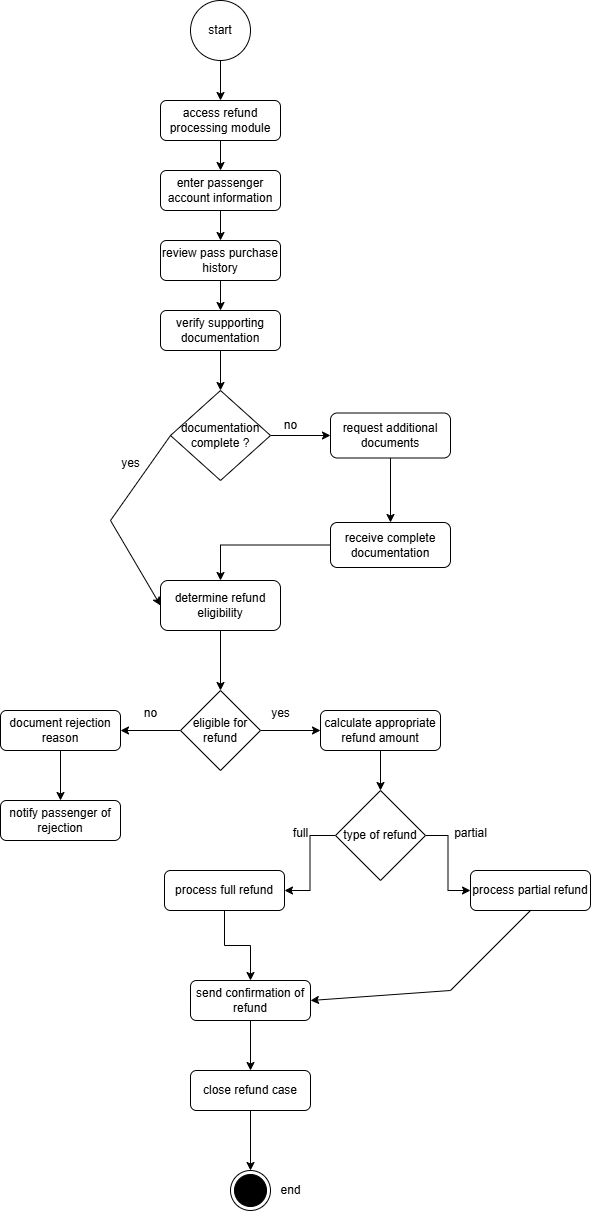

The diagram above was exported from draw.io. Its source (the exported page's mxGraphModel, read from the mxfile embedded in the PNG):
<mxGraphModel dx="872" dy="439" grid="1" gridSize="10" guides="1" tooltips="1" connect="1" arrows="1" fold="1" page="1" pageScale="1" pageWidth="827" pageHeight="1169" math="0" shadow="0">
  <root>
    <mxCell id="0" />
    <mxCell id="1" parent="0" />
    <mxCell id="XKFIlActCM2zVDeeILIk-3" value="" style="edgeStyle=orthogonalEdgeStyle;rounded=0;orthogonalLoop=1;jettySize=auto;html=1;" edge="1" parent="1" source="XKFIlActCM2zVDeeILIk-1" target="XKFIlActCM2zVDeeILIk-2">
      <mxGeometry relative="1" as="geometry" />
    </mxCell>
    <mxCell id="XKFIlActCM2zVDeeILIk-1" value="start" style="ellipse;whiteSpace=wrap;html=1;aspect=fixed;" vertex="1" parent="1">
      <mxGeometry x="380" y="40" width="60" height="60" as="geometry" />
    </mxCell>
    <mxCell id="XKFIlActCM2zVDeeILIk-5" value="" style="edgeStyle=orthogonalEdgeStyle;rounded=0;orthogonalLoop=1;jettySize=auto;html=1;" edge="1" parent="1" source="XKFIlActCM2zVDeeILIk-2" target="XKFIlActCM2zVDeeILIk-4">
      <mxGeometry relative="1" as="geometry" />
    </mxCell>
    <mxCell id="XKFIlActCM2zVDeeILIk-2" value="access refund processing module" style="rounded=1;whiteSpace=wrap;html=1;" vertex="1" parent="1">
      <mxGeometry x="350" y="140" width="120" height="40" as="geometry" />
    </mxCell>
    <mxCell id="XKFIlActCM2zVDeeILIk-7" value="" style="edgeStyle=orthogonalEdgeStyle;rounded=0;orthogonalLoop=1;jettySize=auto;html=1;" edge="1" parent="1" source="XKFIlActCM2zVDeeILIk-4" target="XKFIlActCM2zVDeeILIk-6">
      <mxGeometry relative="1" as="geometry" />
    </mxCell>
    <mxCell id="XKFIlActCM2zVDeeILIk-4" value="enter passenger account information" style="rounded=1;whiteSpace=wrap;html=1;" vertex="1" parent="1">
      <mxGeometry x="350" y="210" width="120" height="40" as="geometry" />
    </mxCell>
    <mxCell id="XKFIlActCM2zVDeeILIk-9" value="" style="edgeStyle=orthogonalEdgeStyle;rounded=0;orthogonalLoop=1;jettySize=auto;html=1;" edge="1" parent="1" source="XKFIlActCM2zVDeeILIk-6" target="XKFIlActCM2zVDeeILIk-8">
      <mxGeometry relative="1" as="geometry" />
    </mxCell>
    <mxCell id="XKFIlActCM2zVDeeILIk-6" value="review pass purchase history" style="rounded=1;whiteSpace=wrap;html=1;" vertex="1" parent="1">
      <mxGeometry x="350" y="280" width="120" height="40" as="geometry" />
    </mxCell>
    <mxCell id="XKFIlActCM2zVDeeILIk-11" value="" style="edgeStyle=orthogonalEdgeStyle;rounded=0;orthogonalLoop=1;jettySize=auto;html=1;" edge="1" parent="1" source="XKFIlActCM2zVDeeILIk-8" target="XKFIlActCM2zVDeeILIk-10">
      <mxGeometry relative="1" as="geometry" />
    </mxCell>
    <mxCell id="XKFIlActCM2zVDeeILIk-8" value="verify supporting documentation" style="rounded=1;whiteSpace=wrap;html=1;" vertex="1" parent="1">
      <mxGeometry x="350" y="350" width="120" height="40" as="geometry" />
    </mxCell>
    <mxCell id="XKFIlActCM2zVDeeILIk-13" value="" style="edgeStyle=orthogonalEdgeStyle;rounded=0;orthogonalLoop=1;jettySize=auto;html=1;" edge="1" parent="1" source="XKFIlActCM2zVDeeILIk-10" target="XKFIlActCM2zVDeeILIk-12">
      <mxGeometry relative="1" as="geometry" />
    </mxCell>
    <mxCell id="XKFIlActCM2zVDeeILIk-10" value="documentation complete ?" style="rhombus;whiteSpace=wrap;html=1;" vertex="1" parent="1">
      <mxGeometry x="360" y="430" width="100" height="90" as="geometry" />
    </mxCell>
    <mxCell id="XKFIlActCM2zVDeeILIk-16" value="" style="edgeStyle=orthogonalEdgeStyle;rounded=0;orthogonalLoop=1;jettySize=auto;html=1;" edge="1" parent="1" source="XKFIlActCM2zVDeeILIk-12" target="XKFIlActCM2zVDeeILIk-15">
      <mxGeometry relative="1" as="geometry" />
    </mxCell>
    <mxCell id="XKFIlActCM2zVDeeILIk-12" value="request additional documents" style="rounded=1;whiteSpace=wrap;html=1;" vertex="1" parent="1">
      <mxGeometry x="520" y="452.5" width="120" height="45" as="geometry" />
    </mxCell>
    <mxCell id="XKFIlActCM2zVDeeILIk-14" value="no" style="text;html=1;align=center;verticalAlign=middle;resizable=0;points=[];autosize=1;strokeColor=none;fillColor=none;" vertex="1" parent="1">
      <mxGeometry x="460" y="450" width="40" height="30" as="geometry" />
    </mxCell>
    <mxCell id="XKFIlActCM2zVDeeILIk-18" value="" style="edgeStyle=orthogonalEdgeStyle;rounded=0;orthogonalLoop=1;jettySize=auto;html=1;" edge="1" parent="1" source="XKFIlActCM2zVDeeILIk-15" target="XKFIlActCM2zVDeeILIk-17">
      <mxGeometry relative="1" as="geometry" />
    </mxCell>
    <mxCell id="XKFIlActCM2zVDeeILIk-15" value="receive complete documentation" style="rounded=1;whiteSpace=wrap;html=1;" vertex="1" parent="1">
      <mxGeometry x="520" y="562" width="120" height="45" as="geometry" />
    </mxCell>
    <mxCell id="XKFIlActCM2zVDeeILIk-22" value="" style="edgeStyle=orthogonalEdgeStyle;rounded=0;orthogonalLoop=1;jettySize=auto;html=1;" edge="1" parent="1" source="XKFIlActCM2zVDeeILIk-17" target="XKFIlActCM2zVDeeILIk-21">
      <mxGeometry relative="1" as="geometry" />
    </mxCell>
    <mxCell id="XKFIlActCM2zVDeeILIk-17" value="determine refund eligibility" style="rounded=1;whiteSpace=wrap;html=1;" vertex="1" parent="1">
      <mxGeometry x="350" y="620" width="120" height="50" as="geometry" />
    </mxCell>
    <mxCell id="XKFIlActCM2zVDeeILIk-19" value="" style="endArrow=classic;html=1;rounded=0;entryX=0;entryY=0.5;entryDx=0;entryDy=0;exitX=0;exitY=0.5;exitDx=0;exitDy=0;" edge="1" parent="1" source="XKFIlActCM2zVDeeILIk-10" target="XKFIlActCM2zVDeeILIk-17">
      <mxGeometry width="50" height="50" relative="1" as="geometry">
        <mxPoint x="250" y="570" as="sourcePoint" />
        <mxPoint x="300" y="520" as="targetPoint" />
        <Array as="points">
          <mxPoint x="300" y="560" />
        </Array>
      </mxGeometry>
    </mxCell>
    <mxCell id="XKFIlActCM2zVDeeILIk-20" value="yes" style="text;html=1;align=center;verticalAlign=middle;resizable=0;points=[];autosize=1;strokeColor=none;fillColor=none;" vertex="1" parent="1">
      <mxGeometry x="300" y="488" width="40" height="30" as="geometry" />
    </mxCell>
    <mxCell id="XKFIlActCM2zVDeeILIk-24" value="" style="edgeStyle=orthogonalEdgeStyle;rounded=0;orthogonalLoop=1;jettySize=auto;html=1;" edge="1" parent="1" source="XKFIlActCM2zVDeeILIk-21" target="XKFIlActCM2zVDeeILIk-23">
      <mxGeometry relative="1" as="geometry" />
    </mxCell>
    <mxCell id="XKFIlActCM2zVDeeILIk-30" value="" style="edgeStyle=orthogonalEdgeStyle;rounded=0;orthogonalLoop=1;jettySize=auto;html=1;" edge="1" parent="1" source="XKFIlActCM2zVDeeILIk-21" target="XKFIlActCM2zVDeeILIk-29">
      <mxGeometry relative="1" as="geometry" />
    </mxCell>
    <mxCell id="XKFIlActCM2zVDeeILIk-21" value="eligible for refund" style="rhombus;whiteSpace=wrap;html=1;" vertex="1" parent="1">
      <mxGeometry x="370" y="730" width="80" height="80" as="geometry" />
    </mxCell>
    <mxCell id="XKFIlActCM2zVDeeILIk-27" value="" style="edgeStyle=orthogonalEdgeStyle;rounded=0;orthogonalLoop=1;jettySize=auto;html=1;" edge="1" parent="1" source="XKFIlActCM2zVDeeILIk-23" target="XKFIlActCM2zVDeeILIk-26">
      <mxGeometry relative="1" as="geometry" />
    </mxCell>
    <mxCell id="XKFIlActCM2zVDeeILIk-23" value="document rejection reason" style="rounded=1;whiteSpace=wrap;html=1;" vertex="1" parent="1">
      <mxGeometry x="190" y="750" width="120" height="40" as="geometry" />
    </mxCell>
    <mxCell id="XKFIlActCM2zVDeeILIk-25" value="no" style="text;html=1;align=center;verticalAlign=middle;resizable=0;points=[];autosize=1;strokeColor=none;fillColor=none;" vertex="1" parent="1">
      <mxGeometry x="320" y="738" width="40" height="30" as="geometry" />
    </mxCell>
    <mxCell id="XKFIlActCM2zVDeeILIk-26" value="notify passenger of rejection" style="rounded=1;whiteSpace=wrap;html=1;" vertex="1" parent="1">
      <mxGeometry x="190" y="840" width="120" height="40" as="geometry" />
    </mxCell>
    <mxCell id="XKFIlActCM2zVDeeILIk-33" value="" style="edgeStyle=orthogonalEdgeStyle;rounded=0;orthogonalLoop=1;jettySize=auto;html=1;" edge="1" parent="1" source="XKFIlActCM2zVDeeILIk-29" target="XKFIlActCM2zVDeeILIk-32">
      <mxGeometry relative="1" as="geometry" />
    </mxCell>
    <mxCell id="XKFIlActCM2zVDeeILIk-29" value="calculate appropriate refund amount" style="rounded=1;whiteSpace=wrap;html=1;" vertex="1" parent="1">
      <mxGeometry x="510" y="750" width="120" height="40" as="geometry" />
    </mxCell>
    <mxCell id="XKFIlActCM2zVDeeILIk-31" value="yes" style="text;html=1;align=center;verticalAlign=middle;resizable=0;points=[];autosize=1;strokeColor=none;fillColor=none;" vertex="1" parent="1">
      <mxGeometry x="450" y="738" width="40" height="30" as="geometry" />
    </mxCell>
    <mxCell id="XKFIlActCM2zVDeeILIk-35" value="" style="edgeStyle=orthogonalEdgeStyle;rounded=0;orthogonalLoop=1;jettySize=auto;html=1;" edge="1" parent="1" source="XKFIlActCM2zVDeeILIk-32" target="XKFIlActCM2zVDeeILIk-34">
      <mxGeometry relative="1" as="geometry" />
    </mxCell>
    <mxCell id="XKFIlActCM2zVDeeILIk-37" value="" style="edgeStyle=orthogonalEdgeStyle;rounded=0;orthogonalLoop=1;jettySize=auto;html=1;" edge="1" parent="1" source="XKFIlActCM2zVDeeILIk-32" target="XKFIlActCM2zVDeeILIk-36">
      <mxGeometry relative="1" as="geometry" />
    </mxCell>
    <mxCell id="XKFIlActCM2zVDeeILIk-32" value="type of refund" style="rhombus;whiteSpace=wrap;html=1;" vertex="1" parent="1">
      <mxGeometry x="525" y="830" width="90" height="90" as="geometry" />
    </mxCell>
    <mxCell id="XKFIlActCM2zVDeeILIk-41" value="" style="edgeStyle=orthogonalEdgeStyle;rounded=0;orthogonalLoop=1;jettySize=auto;html=1;" edge="1" parent="1" source="XKFIlActCM2zVDeeILIk-34" target="XKFIlActCM2zVDeeILIk-40">
      <mxGeometry relative="1" as="geometry" />
    </mxCell>
    <mxCell id="XKFIlActCM2zVDeeILIk-34" value="process full refund" style="rounded=1;whiteSpace=wrap;html=1;" vertex="1" parent="1">
      <mxGeometry x="354" y="910" width="120" height="40" as="geometry" />
    </mxCell>
    <mxCell id="XKFIlActCM2zVDeeILIk-36" value="process partial refund" style="rounded=1;whiteSpace=wrap;html=1;" vertex="1" parent="1">
      <mxGeometry x="660" y="910" width="120" height="40" as="geometry" />
    </mxCell>
    <mxCell id="XKFIlActCM2zVDeeILIk-38" value="full" style="text;html=1;align=center;verticalAlign=middle;resizable=0;points=[];autosize=1;strokeColor=none;fillColor=none;" vertex="1" parent="1">
      <mxGeometry x="470" y="858" width="40" height="30" as="geometry" />
    </mxCell>
    <mxCell id="XKFIlActCM2zVDeeILIk-39" value="partial" style="text;html=1;align=center;verticalAlign=middle;resizable=0;points=[];autosize=1;strokeColor=none;fillColor=none;" vertex="1" parent="1">
      <mxGeometry x="630" y="858" width="60" height="30" as="geometry" />
    </mxCell>
    <mxCell id="XKFIlActCM2zVDeeILIk-45" value="" style="edgeStyle=orthogonalEdgeStyle;rounded=0;orthogonalLoop=1;jettySize=auto;html=1;" edge="1" parent="1" source="XKFIlActCM2zVDeeILIk-40" target="XKFIlActCM2zVDeeILIk-44">
      <mxGeometry relative="1" as="geometry" />
    </mxCell>
    <mxCell id="XKFIlActCM2zVDeeILIk-40" value="send confirmation of refund" style="rounded=1;whiteSpace=wrap;html=1;" vertex="1" parent="1">
      <mxGeometry x="380" y="1020" width="120" height="40" as="geometry" />
    </mxCell>
    <mxCell id="XKFIlActCM2zVDeeILIk-43" value="" style="endArrow=classic;html=1;rounded=0;entryX=1;entryY=0.5;entryDx=0;entryDy=0;exitX=0.5;exitY=1;exitDx=0;exitDy=0;" edge="1" parent="1" source="XKFIlActCM2zVDeeILIk-36" target="XKFIlActCM2zVDeeILIk-40">
      <mxGeometry width="50" height="50" relative="1" as="geometry">
        <mxPoint x="570" y="1010" as="sourcePoint" />
        <mxPoint x="620" y="960" as="targetPoint" />
        <Array as="points">
          <mxPoint x="640" y="1030" />
        </Array>
      </mxGeometry>
    </mxCell>
    <mxCell id="XKFIlActCM2zVDeeILIk-47" value="" style="edgeStyle=orthogonalEdgeStyle;rounded=0;orthogonalLoop=1;jettySize=auto;html=1;" edge="1" parent="1" source="XKFIlActCM2zVDeeILIk-44" target="XKFIlActCM2zVDeeILIk-46">
      <mxGeometry relative="1" as="geometry" />
    </mxCell>
    <mxCell id="XKFIlActCM2zVDeeILIk-44" value="close refund case" style="rounded=1;whiteSpace=wrap;html=1;" vertex="1" parent="1">
      <mxGeometry x="380" y="1110" width="120" height="40" as="geometry" />
    </mxCell>
    <mxCell id="XKFIlActCM2zVDeeILIk-46" value="" style="ellipse;html=1;shape=endState;fillColor=#000000;strokeColor=#000000;" vertex="1" parent="1">
      <mxGeometry x="420" y="1210" width="40" height="40" as="geometry" />
    </mxCell>
    <mxCell id="XKFIlActCM2zVDeeILIk-48" value="end" style="text;html=1;align=center;verticalAlign=middle;resizable=0;points=[];autosize=1;strokeColor=none;fillColor=none;" vertex="1" parent="1">
      <mxGeometry x="460" y="1215" width="40" height="30" as="geometry" />
    </mxCell>
  </root>
</mxGraphModel>